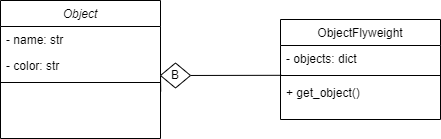

The diagram above was exported from draw.io. Its source (the exported page's mxGraphModel, read from the mxfile embedded in the PNG):
<mxGraphModel dx="1249" dy="542" grid="1" gridSize="10" guides="1" tooltips="1" connect="1" arrows="1" fold="1" page="1" pageScale="1" pageWidth="827" pageHeight="1169" math="0" shadow="0">
  <root>
    <mxCell id="WIyWlLk6GJQsqaUBKTNV-0" />
    <mxCell id="WIyWlLk6GJQsqaUBKTNV-1" parent="WIyWlLk6GJQsqaUBKTNV-0" />
    <mxCell id="zkfFHV4jXpPFQw0GAbJ--0" value="Object" style="swimlane;fontStyle=2;align=center;verticalAlign=top;childLayout=stackLayout;horizontal=1;startSize=26;horizontalStack=0;resizeParent=1;resizeLast=0;collapsible=1;marginBottom=0;rounded=0;shadow=0;strokeWidth=1;" parent="WIyWlLk6GJQsqaUBKTNV-1" vertex="1">
      <mxGeometry x="220" y="140" width="160" height="138" as="geometry">
        <mxRectangle x="230" y="140" width="160" height="26" as="alternateBounds" />
      </mxGeometry>
    </mxCell>
    <mxCell id="zkfFHV4jXpPFQw0GAbJ--1" value="- name: str" style="text;align=left;verticalAlign=top;spacingLeft=4;spacingRight=4;overflow=hidden;rotatable=0;points=[[0,0.5],[1,0.5]];portConstraint=eastwest;" parent="zkfFHV4jXpPFQw0GAbJ--0" vertex="1">
      <mxGeometry y="26" width="160" height="26" as="geometry" />
    </mxCell>
    <mxCell id="zkfFHV4jXpPFQw0GAbJ--2" value="- color: str" style="text;align=left;verticalAlign=top;spacingLeft=4;spacingRight=4;overflow=hidden;rotatable=0;points=[[0,0.5],[1,0.5]];portConstraint=eastwest;rounded=0;shadow=0;html=0;" parent="zkfFHV4jXpPFQw0GAbJ--0" vertex="1">
      <mxGeometry y="52" width="160" height="26" as="geometry" />
    </mxCell>
    <mxCell id="zkfFHV4jXpPFQw0GAbJ--4" value="" style="line;html=1;strokeWidth=1;align=left;verticalAlign=middle;spacingTop=-1;spacingLeft=3;spacingRight=3;rotatable=0;labelPosition=right;points=[];portConstraint=eastwest;" parent="zkfFHV4jXpPFQw0GAbJ--0" vertex="1">
      <mxGeometry y="78" width="160" height="8" as="geometry" />
    </mxCell>
    <mxCell id="zkfFHV4jXpPFQw0GAbJ--17" value="ObjectFlyweight  " style="swimlane;fontStyle=0;align=center;verticalAlign=top;childLayout=stackLayout;horizontal=1;startSize=26;horizontalStack=0;resizeParent=1;resizeLast=0;collapsible=1;marginBottom=0;rounded=0;shadow=0;strokeWidth=1;" parent="WIyWlLk6GJQsqaUBKTNV-1" vertex="1">
      <mxGeometry x="500" y="159" width="160" height="100" as="geometry">
        <mxRectangle x="550" y="140" width="160" height="26" as="alternateBounds" />
      </mxGeometry>
    </mxCell>
    <mxCell id="zkfFHV4jXpPFQw0GAbJ--18" value="- objects: dict" style="text;align=left;verticalAlign=top;spacingLeft=4;spacingRight=4;overflow=hidden;rotatable=0;points=[[0,0.5],[1,0.5]];portConstraint=eastwest;" parent="zkfFHV4jXpPFQw0GAbJ--17" vertex="1">
      <mxGeometry y="26" width="160" height="26" as="geometry" />
    </mxCell>
    <mxCell id="zkfFHV4jXpPFQw0GAbJ--23" value="" style="line;html=1;strokeWidth=1;align=left;verticalAlign=middle;spacingTop=-1;spacingLeft=3;spacingRight=3;rotatable=0;labelPosition=right;points=[];portConstraint=eastwest;" parent="zkfFHV4jXpPFQw0GAbJ--17" vertex="1">
      <mxGeometry y="52" width="160" height="8" as="geometry" />
    </mxCell>
    <mxCell id="zkfFHV4jXpPFQw0GAbJ--24" value="+ get_object()" style="text;align=left;verticalAlign=top;spacingLeft=4;spacingRight=4;overflow=hidden;rotatable=0;points=[[0,0.5],[1,0.5]];portConstraint=eastwest;" parent="zkfFHV4jXpPFQw0GAbJ--17" vertex="1">
      <mxGeometry y="60" width="160" height="26" as="geometry" />
    </mxCell>
    <mxCell id="jBb7A5JMzyzB0eUAqj4c-12" value="" style="endArrow=none;html=1;rounded=0;entryX=0.008;entryY=1.146;entryDx=0;entryDy=0;entryPerimeter=0;startArrow=none;" edge="1" parent="WIyWlLk6GJQsqaUBKTNV-1" source="jBb7A5JMzyzB0eUAqj4c-13" target="zkfFHV4jXpPFQw0GAbJ--18">
      <mxGeometry width="50" height="50" relative="1" as="geometry">
        <mxPoint x="380" y="215" as="sourcePoint" />
        <mxPoint x="440" y="260" as="targetPoint" />
      </mxGeometry>
    </mxCell>
    <mxCell id="jBb7A5JMzyzB0eUAqj4c-15" value="" style="endArrow=none;html=1;rounded=0;entryX=0.008;entryY=1.146;entryDx=0;entryDy=0;entryPerimeter=0;" edge="1" parent="WIyWlLk6GJQsqaUBKTNV-1" target="jBb7A5JMzyzB0eUAqj4c-13">
      <mxGeometry width="50" height="50" relative="1" as="geometry">
        <mxPoint x="380" y="215" as="sourcePoint" />
        <mxPoint x="501" y="215" as="targetPoint" />
      </mxGeometry>
    </mxCell>
    <mxCell id="jBb7A5JMzyzB0eUAqj4c-13" value="B" style="rhombus;whiteSpace=wrap;html=1;shadow=0;" vertex="1" parent="WIyWlLk6GJQsqaUBKTNV-1">
      <mxGeometry x="380" y="202.5" width="30" height="25" as="geometry" />
    </mxCell>
  </root>
</mxGraphModel>